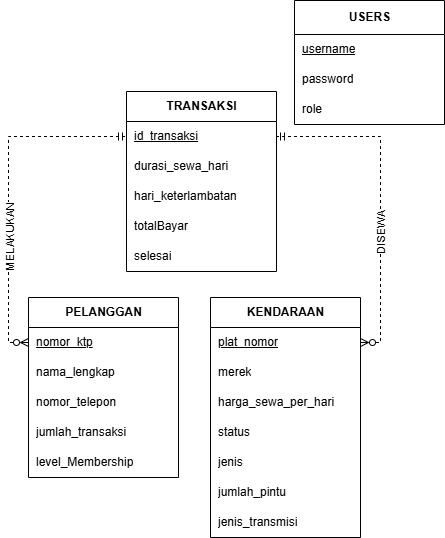

The diagram above was exported from draw.io. Its source (the exported page's mxGraphModel, read from the mxfile embedded in the PNG):
<mxGraphModel dx="2930" dy="2130" grid="0" gridSize="10" guides="1" tooltips="1" connect="1" arrows="1" fold="1" page="0" pageScale="1" pageWidth="827" pageHeight="1169" math="0" shadow="0">
  <root>
    <mxCell id="0" />
    <mxCell id="1" parent="0" />
    <mxCell id="lHiMrtqJVYYwNVpngQGq-1" parent="1" style="shape=table;startSize=30;container=1;collapsible=1;childLayout=tableLayout;fixedRows=1;rowLines=0;fontStyle=1;align=center;resizeLast=1;html=1;" value="PELANGGAN" vertex="1">
      <mxGeometry height="180" width="150" x="-129" y="-127" as="geometry" />
    </mxCell>
    <mxCell id="lHiMrtqJVYYwNVpngQGq-94" parent="lHiMrtqJVYYwNVpngQGq-1" style="shape=tableRow;horizontal=0;startSize=0;swimlaneHead=0;swimlaneBody=0;fillColor=none;collapsible=0;dropTarget=0;points=[[0,0.5],[1,0.5]];portConstraint=eastwest;top=0;left=0;right=0;bottom=0;" vertex="1">
      <mxGeometry height="30" width="150" y="30" as="geometry" />
    </mxCell>
    <mxCell id="lHiMrtqJVYYwNVpngQGq-95" parent="lHiMrtqJVYYwNVpngQGq-94" style="shape=partialRectangle;connectable=0;fillColor=none;top=0;left=0;bottom=0;right=0;align=left;spacingLeft=6;overflow=hidden;whiteSpace=wrap;html=1;" value="&lt;span style=&quot;text-decoration: underline;&quot;&gt;nomor_ktp&lt;/span&gt;" vertex="1">
      <mxGeometry height="30" width="150" as="geometry">
        <mxRectangle height="30" width="150" as="alternateBounds" />
      </mxGeometry>
    </mxCell>
    <mxCell id="lHiMrtqJVYYwNVpngQGq-5" parent="lHiMrtqJVYYwNVpngQGq-1" style="shape=tableRow;horizontal=0;startSize=0;swimlaneHead=0;swimlaneBody=0;fillColor=none;collapsible=0;dropTarget=0;points=[[0,0.5],[1,0.5]];portConstraint=eastwest;top=0;left=0;right=0;bottom=0;" value="" vertex="1">
      <mxGeometry height="30" width="150" y="60" as="geometry" />
    </mxCell>
    <mxCell id="lHiMrtqJVYYwNVpngQGq-7" parent="lHiMrtqJVYYwNVpngQGq-5" style="shape=partialRectangle;connectable=0;fillColor=none;top=0;left=0;bottom=0;right=0;align=left;spacingLeft=6;overflow=hidden;whiteSpace=wrap;html=1;" value="nama_lengkap" vertex="1">
      <mxGeometry height="30" width="150" as="geometry">
        <mxRectangle height="30" width="150" as="alternateBounds" />
      </mxGeometry>
    </mxCell>
    <mxCell id="lHiMrtqJVYYwNVpngQGq-8" parent="lHiMrtqJVYYwNVpngQGq-1" style="shape=tableRow;horizontal=0;startSize=0;swimlaneHead=0;swimlaneBody=0;fillColor=none;collapsible=0;dropTarget=0;points=[[0,0.5],[1,0.5]];portConstraint=eastwest;top=0;left=0;right=0;bottom=0;" value="" vertex="1">
      <mxGeometry height="30" width="150" y="90" as="geometry" />
    </mxCell>
    <mxCell id="lHiMrtqJVYYwNVpngQGq-10" parent="lHiMrtqJVYYwNVpngQGq-8" style="shape=partialRectangle;connectable=0;fillColor=none;top=0;left=0;bottom=0;right=0;align=left;spacingLeft=6;overflow=hidden;whiteSpace=wrap;html=1;" value="nomor_telepon" vertex="1">
      <mxGeometry height="30" width="150" as="geometry">
        <mxRectangle height="30" width="150" as="alternateBounds" />
      </mxGeometry>
    </mxCell>
    <mxCell id="lHiMrtqJVYYwNVpngQGq-11" parent="lHiMrtqJVYYwNVpngQGq-1" style="shape=tableRow;horizontal=0;startSize=0;swimlaneHead=0;swimlaneBody=0;fillColor=none;collapsible=0;dropTarget=0;points=[[0,0.5],[1,0.5]];portConstraint=eastwest;top=0;left=0;right=0;bottom=0;" value="" vertex="1">
      <mxGeometry height="30" width="150" y="120" as="geometry" />
    </mxCell>
    <mxCell id="lHiMrtqJVYYwNVpngQGq-13" parent="lHiMrtqJVYYwNVpngQGq-11" style="shape=partialRectangle;connectable=0;fillColor=none;top=0;left=0;bottom=0;right=0;align=left;spacingLeft=6;overflow=hidden;whiteSpace=wrap;html=1;" value="jumlah_transaksi" vertex="1">
      <mxGeometry height="30" width="150" as="geometry">
        <mxRectangle height="30" width="150" as="alternateBounds" />
      </mxGeometry>
    </mxCell>
    <mxCell id="lHiMrtqJVYYwNVpngQGq-14" parent="lHiMrtqJVYYwNVpngQGq-1" style="shape=tableRow;horizontal=0;startSize=0;swimlaneHead=0;swimlaneBody=0;fillColor=none;collapsible=0;dropTarget=0;points=[[0,0.5],[1,0.5]];portConstraint=eastwest;top=0;left=0;right=0;bottom=0;" vertex="1">
      <mxGeometry height="30" width="150" y="150" as="geometry" />
    </mxCell>
    <mxCell id="lHiMrtqJVYYwNVpngQGq-16" parent="lHiMrtqJVYYwNVpngQGq-14" style="shape=partialRectangle;connectable=0;fillColor=none;top=0;left=0;bottom=0;right=0;align=left;spacingLeft=6;overflow=hidden;whiteSpace=wrap;html=1;" value="level_Membership" vertex="1">
      <mxGeometry height="30" width="150" as="geometry">
        <mxRectangle height="30" width="150" as="alternateBounds" />
      </mxGeometry>
    </mxCell>
    <mxCell id="lHiMrtqJVYYwNVpngQGq-17" parent="1" style="shape=table;startSize=34;container=1;collapsible=1;childLayout=tableLayout;fixedRows=1;rowLines=0;fontStyle=1;align=center;resizeLast=1;html=1;" value="USERS" vertex="1">
      <mxGeometry height="124" width="150" x="137" y="-424" as="geometry" />
    </mxCell>
    <mxCell id="lHiMrtqJVYYwNVpngQGq-92" parent="lHiMrtqJVYYwNVpngQGq-17" style="shape=tableRow;horizontal=0;startSize=0;swimlaneHead=0;swimlaneBody=0;fillColor=none;collapsible=0;dropTarget=0;points=[[0,0.5],[1,0.5]];portConstraint=eastwest;top=0;left=0;right=0;bottom=0;" vertex="1">
      <mxGeometry height="30" width="150" y="34" as="geometry" />
    </mxCell>
    <mxCell id="lHiMrtqJVYYwNVpngQGq-93" parent="lHiMrtqJVYYwNVpngQGq-92" style="shape=partialRectangle;connectable=0;fillColor=none;top=0;left=0;bottom=0;right=0;align=left;spacingLeft=6;overflow=hidden;whiteSpace=wrap;html=1;" value="&lt;span style=&quot;text-decoration: underline;&quot;&gt;username&lt;/span&gt;" vertex="1">
      <mxGeometry height="30" width="150" as="geometry">
        <mxRectangle height="30" width="150" as="alternateBounds" />
      </mxGeometry>
    </mxCell>
    <mxCell id="lHiMrtqJVYYwNVpngQGq-21" parent="lHiMrtqJVYYwNVpngQGq-17" style="shape=tableRow;horizontal=0;startSize=0;swimlaneHead=0;swimlaneBody=0;fillColor=none;collapsible=0;dropTarget=0;points=[[0,0.5],[1,0.5]];portConstraint=eastwest;top=0;left=0;right=0;bottom=0;" value="" vertex="1">
      <mxGeometry height="30" width="150" y="64" as="geometry" />
    </mxCell>
    <mxCell id="lHiMrtqJVYYwNVpngQGq-23" parent="lHiMrtqJVYYwNVpngQGq-21" style="shape=partialRectangle;connectable=0;fillColor=none;top=0;left=0;bottom=0;right=0;align=left;spacingLeft=6;overflow=hidden;whiteSpace=wrap;html=1;" value="password" vertex="1">
      <mxGeometry height="30" width="150" as="geometry">
        <mxRectangle height="30" width="150" as="alternateBounds" />
      </mxGeometry>
    </mxCell>
    <mxCell id="lHiMrtqJVYYwNVpngQGq-24" parent="lHiMrtqJVYYwNVpngQGq-17" style="shape=tableRow;horizontal=0;startSize=0;swimlaneHead=0;swimlaneBody=0;fillColor=none;collapsible=0;dropTarget=0;points=[[0,0.5],[1,0.5]];portConstraint=eastwest;top=0;left=0;right=0;bottom=0;" value="" vertex="1">
      <mxGeometry height="30" width="150" y="94" as="geometry" />
    </mxCell>
    <mxCell id="lHiMrtqJVYYwNVpngQGq-26" parent="lHiMrtqJVYYwNVpngQGq-24" style="shape=partialRectangle;connectable=0;fillColor=none;top=0;left=0;bottom=0;right=0;align=left;spacingLeft=6;overflow=hidden;whiteSpace=wrap;html=1;" value="role" vertex="1">
      <mxGeometry height="30" width="150" as="geometry">
        <mxRectangle height="30" width="150" as="alternateBounds" />
      </mxGeometry>
    </mxCell>
    <mxCell id="lHiMrtqJVYYwNVpngQGq-27" parent="1" style="shape=table;startSize=30;container=1;collapsible=1;childLayout=tableLayout;fixedRows=1;rowLines=0;fontStyle=1;align=center;resizeLast=1;html=1;" value="KENDARAAN" vertex="1">
      <mxGeometry height="240" width="150" x="53" y="-127" as="geometry" />
    </mxCell>
    <mxCell id="lHiMrtqJVYYwNVpngQGq-96" parent="lHiMrtqJVYYwNVpngQGq-27" style="shape=tableRow;horizontal=0;startSize=0;swimlaneHead=0;swimlaneBody=0;fillColor=none;collapsible=0;dropTarget=0;points=[[0,0.5],[1,0.5]];portConstraint=eastwest;top=0;left=0;right=0;bottom=0;" vertex="1">
      <mxGeometry height="30" width="150" y="30" as="geometry" />
    </mxCell>
    <mxCell id="lHiMrtqJVYYwNVpngQGq-97" parent="lHiMrtqJVYYwNVpngQGq-96" style="shape=partialRectangle;connectable=0;fillColor=none;top=0;left=0;bottom=0;right=0;align=left;spacingLeft=6;overflow=hidden;whiteSpace=wrap;html=1;" value="&lt;span style=&quot;text-decoration: underline;&quot;&gt;plat_nomor&lt;/span&gt;" vertex="1">
      <mxGeometry height="30" width="150" as="geometry">
        <mxRectangle height="30" width="150" as="alternateBounds" />
      </mxGeometry>
    </mxCell>
    <mxCell id="lHiMrtqJVYYwNVpngQGq-31" parent="lHiMrtqJVYYwNVpngQGq-27" style="shape=tableRow;horizontal=0;startSize=0;swimlaneHead=0;swimlaneBody=0;fillColor=none;collapsible=0;dropTarget=0;points=[[0,0.5],[1,0.5]];portConstraint=eastwest;top=0;left=0;right=0;bottom=0;" value="" vertex="1">
      <mxGeometry height="30" width="150" y="60" as="geometry" />
    </mxCell>
    <mxCell id="lHiMrtqJVYYwNVpngQGq-33" parent="lHiMrtqJVYYwNVpngQGq-31" style="shape=partialRectangle;connectable=0;fillColor=none;top=0;left=0;bottom=0;right=0;align=left;spacingLeft=6;overflow=hidden;whiteSpace=wrap;html=1;" value="merek" vertex="1">
      <mxGeometry height="30" width="150" as="geometry">
        <mxRectangle height="30" width="150" as="alternateBounds" />
      </mxGeometry>
    </mxCell>
    <mxCell id="lHiMrtqJVYYwNVpngQGq-34" parent="lHiMrtqJVYYwNVpngQGq-27" style="shape=tableRow;horizontal=0;startSize=0;swimlaneHead=0;swimlaneBody=0;fillColor=none;collapsible=0;dropTarget=0;points=[[0,0.5],[1,0.5]];portConstraint=eastwest;top=0;left=0;right=0;bottom=0;" value="" vertex="1">
      <mxGeometry height="30" width="150" y="90" as="geometry" />
    </mxCell>
    <mxCell id="lHiMrtqJVYYwNVpngQGq-36" parent="lHiMrtqJVYYwNVpngQGq-34" style="shape=partialRectangle;connectable=0;fillColor=none;top=0;left=0;bottom=0;right=0;align=left;spacingLeft=6;overflow=hidden;whiteSpace=wrap;html=1;" value="harga_sewa_per_hari" vertex="1">
      <mxGeometry height="30" width="150" as="geometry">
        <mxRectangle height="30" width="150" as="alternateBounds" />
      </mxGeometry>
    </mxCell>
    <mxCell id="lHiMrtqJVYYwNVpngQGq-37" parent="lHiMrtqJVYYwNVpngQGq-27" style="shape=tableRow;horizontal=0;startSize=0;swimlaneHead=0;swimlaneBody=0;fillColor=none;collapsible=0;dropTarget=0;points=[[0,0.5],[1,0.5]];portConstraint=eastwest;top=0;left=0;right=0;bottom=0;" value="" vertex="1">
      <mxGeometry height="30" width="150" y="120" as="geometry" />
    </mxCell>
    <mxCell id="lHiMrtqJVYYwNVpngQGq-39" parent="lHiMrtqJVYYwNVpngQGq-37" style="shape=partialRectangle;connectable=0;fillColor=none;top=0;left=0;bottom=0;right=0;align=left;spacingLeft=6;overflow=hidden;whiteSpace=wrap;html=1;" value="status" vertex="1">
      <mxGeometry height="30" width="150" as="geometry">
        <mxRectangle height="30" width="150" as="alternateBounds" />
      </mxGeometry>
    </mxCell>
    <mxCell id="lHiMrtqJVYYwNVpngQGq-40" parent="lHiMrtqJVYYwNVpngQGq-27" style="shape=tableRow;horizontal=0;startSize=0;swimlaneHead=0;swimlaneBody=0;fillColor=none;collapsible=0;dropTarget=0;points=[[0,0.5],[1,0.5]];portConstraint=eastwest;top=0;left=0;right=0;bottom=0;" vertex="1">
      <mxGeometry height="30" width="150" y="150" as="geometry" />
    </mxCell>
    <mxCell id="lHiMrtqJVYYwNVpngQGq-42" parent="lHiMrtqJVYYwNVpngQGq-40" style="shape=partialRectangle;connectable=0;fillColor=none;top=0;left=0;bottom=0;right=0;align=left;spacingLeft=6;overflow=hidden;whiteSpace=wrap;html=1;" value="jenis" vertex="1">
      <mxGeometry height="30" width="150" as="geometry">
        <mxRectangle height="30" width="150" as="alternateBounds" />
      </mxGeometry>
    </mxCell>
    <mxCell id="lHiMrtqJVYYwNVpngQGq-43" parent="lHiMrtqJVYYwNVpngQGq-27" style="shape=tableRow;horizontal=0;startSize=0;swimlaneHead=0;swimlaneBody=0;fillColor=none;collapsible=0;dropTarget=0;points=[[0,0.5],[1,0.5]];portConstraint=eastwest;top=0;left=0;right=0;bottom=0;" vertex="1">
      <mxGeometry height="30" width="150" y="180" as="geometry" />
    </mxCell>
    <mxCell id="lHiMrtqJVYYwNVpngQGq-45" parent="lHiMrtqJVYYwNVpngQGq-43" style="shape=partialRectangle;connectable=0;fillColor=none;top=0;left=0;bottom=0;right=0;align=left;spacingLeft=6;overflow=hidden;whiteSpace=wrap;html=1;" value="jumlah_pintu" vertex="1">
      <mxGeometry height="30" width="150" as="geometry">
        <mxRectangle height="30" width="150" as="alternateBounds" />
      </mxGeometry>
    </mxCell>
    <mxCell id="lHiMrtqJVYYwNVpngQGq-46" parent="lHiMrtqJVYYwNVpngQGq-27" style="shape=tableRow;horizontal=0;startSize=0;swimlaneHead=0;swimlaneBody=0;fillColor=none;collapsible=0;dropTarget=0;points=[[0,0.5],[1,0.5]];portConstraint=eastwest;top=0;left=0;right=0;bottom=0;" vertex="1">
      <mxGeometry height="30" width="150" y="210" as="geometry" />
    </mxCell>
    <mxCell id="lHiMrtqJVYYwNVpngQGq-48" parent="lHiMrtqJVYYwNVpngQGq-46" style="shape=partialRectangle;connectable=0;fillColor=none;top=0;left=0;bottom=0;right=0;align=left;spacingLeft=6;overflow=hidden;whiteSpace=wrap;html=1;" value="jenis_transmisi" vertex="1">
      <mxGeometry height="30" width="150" as="geometry">
        <mxRectangle height="30" width="150" as="alternateBounds" />
      </mxGeometry>
    </mxCell>
    <mxCell id="lHiMrtqJVYYwNVpngQGq-49" parent="1" style="shape=table;startSize=30;container=1;collapsible=1;childLayout=tableLayout;fixedRows=1;rowLines=0;fontStyle=1;align=center;resizeLast=1;html=1;" value="TRANSAKSI" vertex="1">
      <mxGeometry height="180" width="150" x="-31" y="-333" as="geometry" />
    </mxCell>
    <mxCell id="lHiMrtqJVYYwNVpngQGq-90" parent="lHiMrtqJVYYwNVpngQGq-49" style="shape=tableRow;horizontal=0;startSize=0;swimlaneHead=0;swimlaneBody=0;fillColor=none;collapsible=0;dropTarget=0;points=[[0,0.5],[1,0.5]];portConstraint=eastwest;top=0;left=0;right=0;bottom=0;" vertex="1">
      <mxGeometry height="30" width="150" y="30" as="geometry" />
    </mxCell>
    <mxCell id="lHiMrtqJVYYwNVpngQGq-91" parent="lHiMrtqJVYYwNVpngQGq-90" style="shape=partialRectangle;connectable=0;fillColor=none;top=0;left=0;bottom=0;right=0;align=left;spacingLeft=6;overflow=hidden;whiteSpace=wrap;html=1;" value="&lt;span style=&quot;text-decoration: underline;&quot;&gt;id_transaksi&lt;/span&gt;" vertex="1">
      <mxGeometry height="30" width="150" as="geometry">
        <mxRectangle height="30" width="150" as="alternateBounds" />
      </mxGeometry>
    </mxCell>
    <mxCell id="lHiMrtqJVYYwNVpngQGq-59" parent="lHiMrtqJVYYwNVpngQGq-49" style="shape=tableRow;horizontal=0;startSize=0;swimlaneHead=0;swimlaneBody=0;fillColor=none;collapsible=0;dropTarget=0;points=[[0,0.5],[1,0.5]];portConstraint=eastwest;top=0;left=0;right=0;bottom=0;" value="" vertex="1">
      <mxGeometry height="30" width="150" y="60" as="geometry" />
    </mxCell>
    <mxCell id="lHiMrtqJVYYwNVpngQGq-61" parent="lHiMrtqJVYYwNVpngQGq-59" style="shape=partialRectangle;connectable=0;fillColor=none;top=0;left=0;bottom=0;right=0;align=left;spacingLeft=6;overflow=hidden;whiteSpace=wrap;html=1;" value="durasi_sewa_hari" vertex="1">
      <mxGeometry height="30" width="150" as="geometry">
        <mxRectangle height="30" width="150" as="alternateBounds" />
      </mxGeometry>
    </mxCell>
    <mxCell id="lHiMrtqJVYYwNVpngQGq-62" parent="lHiMrtqJVYYwNVpngQGq-49" style="shape=tableRow;horizontal=0;startSize=0;swimlaneHead=0;swimlaneBody=0;fillColor=none;collapsible=0;dropTarget=0;points=[[0,0.5],[1,0.5]];portConstraint=eastwest;top=0;left=0;right=0;bottom=0;" value="" vertex="1">
      <mxGeometry height="30" width="150" y="90" as="geometry" />
    </mxCell>
    <mxCell id="lHiMrtqJVYYwNVpngQGq-64" parent="lHiMrtqJVYYwNVpngQGq-62" style="shape=partialRectangle;connectable=0;fillColor=none;top=0;left=0;bottom=0;right=0;align=left;spacingLeft=6;overflow=hidden;whiteSpace=wrap;html=1;" value="hari_keterlambatan" vertex="1">
      <mxGeometry height="30" width="150" as="geometry">
        <mxRectangle height="30" width="150" as="alternateBounds" />
      </mxGeometry>
    </mxCell>
    <mxCell id="lHiMrtqJVYYwNVpngQGq-65" parent="lHiMrtqJVYYwNVpngQGq-49" style="shape=tableRow;horizontal=0;startSize=0;swimlaneHead=0;swimlaneBody=0;fillColor=none;collapsible=0;dropTarget=0;points=[[0,0.5],[1,0.5]];portConstraint=eastwest;top=0;left=0;right=0;bottom=0;" vertex="1">
      <mxGeometry height="30" width="150" y="120" as="geometry" />
    </mxCell>
    <mxCell id="lHiMrtqJVYYwNVpngQGq-67" parent="lHiMrtqJVYYwNVpngQGq-65" style="shape=partialRectangle;connectable=0;fillColor=none;top=0;left=0;bottom=0;right=0;align=left;spacingLeft=6;overflow=hidden;whiteSpace=wrap;html=1;" value="totalBayar" vertex="1">
      <mxGeometry height="30" width="150" as="geometry">
        <mxRectangle height="30" width="150" as="alternateBounds" />
      </mxGeometry>
    </mxCell>
    <mxCell id="lHiMrtqJVYYwNVpngQGq-68" parent="lHiMrtqJVYYwNVpngQGq-49" style="shape=tableRow;horizontal=0;startSize=0;swimlaneHead=0;swimlaneBody=0;fillColor=none;collapsible=0;dropTarget=0;points=[[0,0.5],[1,0.5]];portConstraint=eastwest;top=0;left=0;right=0;bottom=0;" vertex="1">
      <mxGeometry height="30" width="150" y="150" as="geometry" />
    </mxCell>
    <mxCell id="lHiMrtqJVYYwNVpngQGq-70" parent="lHiMrtqJVYYwNVpngQGq-68" style="shape=partialRectangle;connectable=0;fillColor=none;top=0;left=0;bottom=0;right=0;align=left;spacingLeft=6;overflow=hidden;whiteSpace=wrap;html=1;" value="selesai" vertex="1">
      <mxGeometry height="30" width="150" as="geometry">
        <mxRectangle height="30" width="150" as="alternateBounds" />
      </mxGeometry>
    </mxCell>
    <mxCell id="lHiMrtqJVYYwNVpngQGq-71" edge="1" parent="1" source="lHiMrtqJVYYwNVpngQGq-96" style="rounded=0;orthogonalLoop=1;jettySize=auto;html=1;startArrow=ERzeroToMany;startFill=0;endArrow=ERmandOne;endFill=0;dashed=1;edgeStyle=orthogonalEdgeStyle;entryX=1;entryY=0.5;entryDx=0;entryDy=0;exitX=1;exitY=0.5;exitDx=0;exitDy=0;" target="lHiMrtqJVYYwNVpngQGq-90">
      <mxGeometry relative="1" as="geometry">
        <mxPoint x="219" y="-24" as="sourcePoint" />
        <mxPoint x="141" y="-228" as="targetPoint" />
      </mxGeometry>
    </mxCell>
    <mxCell id="lHiMrtqJVYYwNVpngQGq-72" connectable="0" parent="lHiMrtqJVYYwNVpngQGq-71" style="edgeLabel;html=1;align=center;verticalAlign=middle;resizable=0;points=[];rotation=270;" value="DISEWA" vertex="1">
      <mxGeometry relative="1" x="-0.1034" y="3" as="geometry">
        <mxPoint x="3" y="18" as="offset" />
      </mxGeometry>
    </mxCell>
    <mxCell id="lHiMrtqJVYYwNVpngQGq-73" edge="1" parent="1" source="lHiMrtqJVYYwNVpngQGq-94" style="rounded=0;orthogonalLoop=1;jettySize=auto;html=1;startArrow=ERzeroToMany;startFill=0;endArrow=ERmandOne;endFill=0;dashed=1;exitX=0;exitY=0.5;exitDx=0;exitDy=0;edgeStyle=orthogonalEdgeStyle;entryX=0;entryY=0.5;entryDx=0;entryDy=0;" target="lHiMrtqJVYYwNVpngQGq-90">
      <mxGeometry relative="1" as="geometry">
        <mxPoint x="62" y="5" as="sourcePoint" />
        <mxPoint x="-67" y="-258" as="targetPoint" />
      </mxGeometry>
    </mxCell>
    <mxCell id="lHiMrtqJVYYwNVpngQGq-74" connectable="0" parent="lHiMrtqJVYYwNVpngQGq-73" style="edgeLabel;html=1;align=center;verticalAlign=middle;resizable=0;points=[];rotation=270;" value="MELAKUKAN" vertex="1">
      <mxGeometry relative="1" x="-0.0401" y="1" as="geometry">
        <mxPoint x="1" y="40" as="offset" />
      </mxGeometry>
    </mxCell>
  </root>
</mxGraphModel>